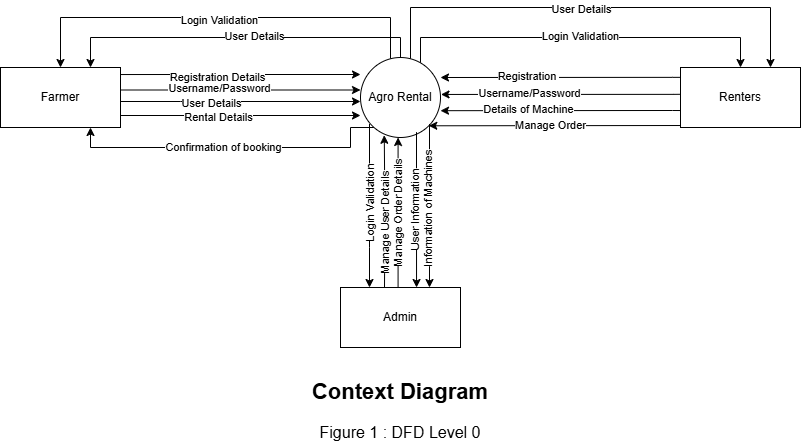

The diagram above was exported from draw.io. Its source (the exported page's mxGraphModel, read from the mxfile embedded in the PNG):
<mxGraphModel dx="1500" dy="1146" grid="1" gridSize="10" guides="1" tooltips="1" connect="1" arrows="1" fold="1" page="0" pageScale="1" pageWidth="827" pageHeight="1169" math="0" shadow="0">
  <root>
    <mxCell id="0" />
    <mxCell id="1" parent="0" />
    <mxCell id="2" style="edgeStyle=orthogonalEdgeStyle;rounded=0;orthogonalLoop=1;jettySize=auto;html=1;entryX=0.75;entryY=0;entryDx=0;entryDy=0;" edge="1" source="12" target="17" parent="1">
      <mxGeometry relative="1" as="geometry">
        <Array as="points">
          <mxPoint x="480" y="-300" />
          <mxPoint x="170" y="-300" />
        </Array>
      </mxGeometry>
    </mxCell>
    <mxCell id="3" value="User Details" style="edgeLabel;html=1;align=center;verticalAlign=middle;resizable=0;points=[];" vertex="1" connectable="0" parent="2">
      <mxGeometry x="-0.0749" y="-2" relative="1" as="geometry">
        <mxPoint as="offset" />
      </mxGeometry>
    </mxCell>
    <mxCell id="4" style="edgeStyle=orthogonalEdgeStyle;rounded=0;orthogonalLoop=1;jettySize=auto;html=1;entryX=0.5;entryY=0;entryDx=0;entryDy=0;" edge="1" source="12" target="17" parent="1">
      <mxGeometry relative="1" as="geometry">
        <Array as="points">
          <mxPoint x="470" y="-320" />
          <mxPoint x="140" y="-320" />
        </Array>
      </mxGeometry>
    </mxCell>
    <mxCell id="5" value="Login Validation" style="edgeLabel;html=1;align=center;verticalAlign=middle;resizable=0;points=[];" vertex="1" connectable="0" parent="4">
      <mxGeometry x="0.0095" y="2" relative="1" as="geometry">
        <mxPoint as="offset" />
      </mxGeometry>
    </mxCell>
    <mxCell id="6" style="edgeStyle=orthogonalEdgeStyle;rounded=0;orthogonalLoop=1;jettySize=auto;html=1;entryX=0.75;entryY=1;entryDx=0;entryDy=0;" edge="1" source="12" target="17" parent="1">
      <mxGeometry relative="1" as="geometry">
        <Array as="points">
          <mxPoint x="430" y="-210" />
          <mxPoint x="430" y="-190" />
          <mxPoint x="170" y="-190" />
        </Array>
      </mxGeometry>
    </mxCell>
    <mxCell id="7" value="Confirmation of booking" style="edgeLabel;html=1;align=center;verticalAlign=middle;resizable=0;points=[];" vertex="1" connectable="0" parent="6">
      <mxGeometry x="0.0578" y="-1" relative="1" as="geometry">
        <mxPoint as="offset" />
      </mxGeometry>
    </mxCell>
    <mxCell id="8" style="edgeStyle=orthogonalEdgeStyle;rounded=0;orthogonalLoop=1;jettySize=auto;html=1;entryX=0.5;entryY=0;entryDx=0;entryDy=0;" edge="1" source="12" target="20" parent="1">
      <mxGeometry relative="1" as="geometry">
        <Array as="points">
          <mxPoint x="500" y="-300" />
          <mxPoint x="820" y="-300" />
        </Array>
      </mxGeometry>
    </mxCell>
    <mxCell id="9" value="Login Validation" style="edgeLabel;html=1;align=center;verticalAlign=middle;resizable=0;points=[];" vertex="1" connectable="0" parent="8">
      <mxGeometry x="-0.0166" y="2" relative="1" as="geometry">
        <mxPoint as="offset" />
      </mxGeometry>
    </mxCell>
    <mxCell id="10" style="edgeStyle=orthogonalEdgeStyle;rounded=0;orthogonalLoop=1;jettySize=auto;html=1;entryX=0.75;entryY=0;entryDx=0;entryDy=0;" edge="1" source="12" target="20" parent="1">
      <mxGeometry relative="1" as="geometry">
        <Array as="points">
          <mxPoint x="490" y="-330" />
          <mxPoint x="850" y="-330" />
        </Array>
      </mxGeometry>
    </mxCell>
    <mxCell id="11" value="User Details" style="edgeLabel;html=1;align=center;verticalAlign=middle;resizable=0;points=[];" vertex="1" connectable="0" parent="10">
      <mxGeometry x="-0.06" y="-1" relative="1" as="geometry">
        <mxPoint as="offset" />
      </mxGeometry>
    </mxCell>
    <mxCell id="12" value="&lt;div&gt;&lt;br&gt;&lt;/div&gt;Agro Rental&lt;div&gt;&lt;br&gt;&lt;/div&gt;" style="ellipse;whiteSpace=wrap;html=1;aspect=fixed;align=center;" vertex="1" parent="1">
      <mxGeometry x="440" y="-280" width="80" height="80" as="geometry" />
    </mxCell>
    <mxCell id="13" style="edgeStyle=orthogonalEdgeStyle;rounded=0;orthogonalLoop=1;jettySize=auto;html=1;" edge="1" parent="1">
      <mxGeometry relative="1" as="geometry">
        <mxPoint x="200" y="-247.5" as="sourcePoint" />
        <mxPoint x="440" y="-247.5" as="targetPoint" />
      </mxGeometry>
    </mxCell>
    <mxCell id="14" value="Username/Password" style="edgeLabel;html=1;align=center;verticalAlign=middle;resizable=0;points=[];" vertex="1" connectable="0" parent="13">
      <mxGeometry x="-0.1762" y="2" relative="1" as="geometry">
        <mxPoint as="offset" />
      </mxGeometry>
    </mxCell>
    <mxCell id="15" style="edgeStyle=orthogonalEdgeStyle;rounded=0;orthogonalLoop=1;jettySize=auto;html=1;" edge="1" parent="1">
      <mxGeometry relative="1" as="geometry">
        <mxPoint x="200" y="-222" as="sourcePoint" />
        <mxPoint x="440" y="-222" as="targetPoint" />
        <Array as="points">
          <mxPoint x="320" y="-222" />
          <mxPoint x="320" y="-222" />
        </Array>
      </mxGeometry>
    </mxCell>
    <mxCell id="16" value="Rental Details" style="edgeLabel;html=1;align=center;verticalAlign=middle;resizable=0;points=[];" vertex="1" connectable="0" parent="15">
      <mxGeometry x="-0.1952" y="-1" relative="1" as="geometry">
        <mxPoint as="offset" />
      </mxGeometry>
    </mxCell>
    <mxCell id="17" value="Farmer" style="rounded=0;whiteSpace=wrap;html=1;" vertex="1" parent="1">
      <mxGeometry x="80" y="-270" width="120" height="60" as="geometry" />
    </mxCell>
    <mxCell id="18" style="edgeStyle=orthogonalEdgeStyle;rounded=0;orthogonalLoop=1;jettySize=auto;html=1;entryX=1;entryY=1;entryDx=0;entryDy=0;exitX=0;exitY=1;exitDx=0;exitDy=0;" edge="1" source="20" target="12" parent="1">
      <mxGeometry relative="1" as="geometry">
        <mxPoint x="771.72" y="-208.28000000000006" as="sourcePoint" />
        <mxPoint x="520.0042712474619" y="-209.99572875253804" as="targetPoint" />
        <Array as="points">
          <mxPoint x="760" y="-212" />
          <mxPoint x="772" y="-212" />
        </Array>
      </mxGeometry>
    </mxCell>
    <mxCell id="19" value="Manage Order" style="edgeLabel;html=1;align=center;verticalAlign=middle;resizable=0;points=[];" vertex="1" connectable="0" parent="18">
      <mxGeometry x="0.133" y="-1" relative="1" as="geometry">
        <mxPoint as="offset" />
      </mxGeometry>
    </mxCell>
    <mxCell id="20" value="Renters" style="rounded=0;whiteSpace=wrap;html=1;" vertex="1" parent="1">
      <mxGeometry x="760" y="-270" width="120" height="60" as="geometry" />
    </mxCell>
    <mxCell id="21" style="edgeStyle=orthogonalEdgeStyle;rounded=0;orthogonalLoop=1;jettySize=auto;html=1;entryX=0.297;entryY=0.972;entryDx=0;entryDy=0;entryPerimeter=0;" edge="1" target="12" parent="1">
      <mxGeometry relative="1" as="geometry">
        <mxPoint x="464" y="-50" as="sourcePoint" />
        <mxPoint x="464" y="-200" as="targetPoint" />
      </mxGeometry>
    </mxCell>
    <mxCell id="22" value="Manage User Details" style="edgeLabel;html=1;align=center;verticalAlign=middle;resizable=0;points=[];rotation=270;" vertex="1" connectable="0" parent="21">
      <mxGeometry x="-0.1511" relative="1" as="geometry">
        <mxPoint as="offset" />
      </mxGeometry>
    </mxCell>
    <mxCell id="23" value="Admin" style="rounded=0;whiteSpace=wrap;html=1;" vertex="1" parent="1">
      <mxGeometry x="420" y="-50" width="120" height="60" as="geometry" />
    </mxCell>
    <mxCell id="24" style="edgeStyle=orthogonalEdgeStyle;rounded=0;orthogonalLoop=1;jettySize=auto;html=1;entryX=0.005;entryY=0.352;entryDx=0;entryDy=0;entryPerimeter=0;" edge="1" parent="1">
      <mxGeometry relative="1" as="geometry">
        <mxPoint x="199.6" y="-262.96" as="sourcePoint" />
        <mxPoint x="440.0000000000001" y="-263.00000000000006" as="targetPoint" />
        <Array as="points">
          <mxPoint x="259.6" y="-262.16" />
        </Array>
      </mxGeometry>
    </mxCell>
    <mxCell id="25" value="Registration Details" style="edgeLabel;html=1;align=center;verticalAlign=middle;resizable=0;points=[];" vertex="1" connectable="0" parent="24">
      <mxGeometry x="-0.1932" y="-2" relative="1" as="geometry">
        <mxPoint as="offset" />
      </mxGeometry>
    </mxCell>
    <mxCell id="26" style="edgeStyle=orthogonalEdgeStyle;rounded=0;orthogonalLoop=1;jettySize=auto;html=1;entryX=0;entryY=0.625;entryDx=0;entryDy=0;entryPerimeter=0;" edge="1" parent="1">
      <mxGeometry relative="1" as="geometry">
        <mxPoint x="200" y="-236" as="sourcePoint" />
        <mxPoint x="440" y="-236" as="targetPoint" />
        <Array as="points">
          <mxPoint x="260" y="-236" />
          <mxPoint x="260" y="-236" />
        </Array>
      </mxGeometry>
    </mxCell>
    <mxCell id="27" value="User Details" style="edgeLabel;html=1;align=center;verticalAlign=middle;resizable=0;points=[];" vertex="1" connectable="0" parent="26">
      <mxGeometry x="-0.2524" y="-1" relative="1" as="geometry">
        <mxPoint as="offset" />
      </mxGeometry>
    </mxCell>
    <mxCell id="28" style="edgeStyle=orthogonalEdgeStyle;rounded=0;orthogonalLoop=1;jettySize=auto;html=1;exitX=-0.021;exitY=0.164;exitDx=0;exitDy=0;exitPerimeter=0;" edge="1" parent="1">
      <mxGeometry relative="1" as="geometry">
        <mxPoint x="759.48" y="-260.16" as="sourcePoint" />
        <mxPoint x="520" y="-260" as="targetPoint" />
        <Array as="points">
          <mxPoint x="752" y="-260" />
        </Array>
      </mxGeometry>
    </mxCell>
    <mxCell id="29" value="Registration&amp;nbsp;" style="edgeLabel;html=1;align=center;verticalAlign=middle;resizable=0;points=[];" vertex="1" connectable="0" parent="28">
      <mxGeometry x="-0.1932" y="-2" relative="1" as="geometry">
        <mxPoint x="-55" as="offset" />
      </mxGeometry>
    </mxCell>
    <mxCell id="30" style="edgeStyle=orthogonalEdgeStyle;rounded=0;orthogonalLoop=1;jettySize=auto;html=1;exitX=-0.021;exitY=0.164;exitDx=0;exitDy=0;exitPerimeter=0;" edge="1" parent="1">
      <mxGeometry relative="1" as="geometry">
        <mxPoint x="760" y="-243.21000000000004" as="sourcePoint" />
        <mxPoint x="520.52" y="-243.05" as="targetPoint" />
        <Array as="points">
          <mxPoint x="752.52" y="-243.05" />
        </Array>
      </mxGeometry>
    </mxCell>
    <mxCell id="31" value="Username/Password" style="edgeLabel;html=1;align=center;verticalAlign=middle;resizable=0;points=[];" vertex="1" connectable="0" parent="30">
      <mxGeometry x="-0.1932" y="-2" relative="1" as="geometry">
        <mxPoint x="-55" as="offset" />
      </mxGeometry>
    </mxCell>
    <mxCell id="32" style="edgeStyle=orthogonalEdgeStyle;rounded=0;orthogonalLoop=1;jettySize=auto;html=1;exitX=-0.021;exitY=0.164;exitDx=0;exitDy=0;exitPerimeter=0;" edge="1" parent="1">
      <mxGeometry relative="1" as="geometry">
        <mxPoint x="759.48" y="-226.97000000000003" as="sourcePoint" />
        <mxPoint x="520" y="-226.81" as="targetPoint" />
        <Array as="points">
          <mxPoint x="752" y="-226.81" />
        </Array>
      </mxGeometry>
    </mxCell>
    <mxCell id="33" value="Details of Machine" style="edgeLabel;html=1;align=center;verticalAlign=middle;resizable=0;points=[];" vertex="1" connectable="0" parent="32">
      <mxGeometry x="-0.1932" y="-2" relative="1" as="geometry">
        <mxPoint x="-55" as="offset" />
      </mxGeometry>
    </mxCell>
    <mxCell id="34" style="edgeStyle=orthogonalEdgeStyle;rounded=0;orthogonalLoop=1;jettySize=auto;html=1;" edge="1" parent="1">
      <mxGeometry relative="1" as="geometry">
        <mxPoint x="477.58" y="-50" as="sourcePoint" />
        <mxPoint x="477.58" y="-200" as="targetPoint" />
      </mxGeometry>
    </mxCell>
    <mxCell id="35" value="Manage Order Details" style="edgeLabel;html=1;align=center;verticalAlign=middle;resizable=0;points=[];rotation=270;" vertex="1" connectable="0" parent="34">
      <mxGeometry x="-0.0067" y="-3" relative="1" as="geometry">
        <mxPoint x="-3" as="offset" />
      </mxGeometry>
    </mxCell>
    <mxCell id="36" style="edgeStyle=orthogonalEdgeStyle;rounded=0;orthogonalLoop=1;jettySize=auto;html=1;entryX=0.667;entryY=0;entryDx=0;entryDy=0;entryPerimeter=0;" edge="1" parent="1">
      <mxGeometry relative="1" as="geometry">
        <mxPoint x="496" y="-205.35898384862247" as="sourcePoint" />
        <mxPoint x="496.03999999999996" y="-50" as="targetPoint" />
        <Array as="points">
          <mxPoint x="496" y="-160" />
          <mxPoint x="496" y="-160" />
        </Array>
      </mxGeometry>
    </mxCell>
    <mxCell id="37" value="User Information" style="edgeLabel;html=1;align=center;verticalAlign=middle;resizable=0;points=[];rotation=270;" vertex="1" connectable="0" parent="36">
      <mxGeometry x="0.0084" y="-1" relative="1" as="geometry">
        <mxPoint as="offset" />
      </mxGeometry>
    </mxCell>
    <mxCell id="38" style="edgeStyle=orthogonalEdgeStyle;rounded=0;orthogonalLoop=1;jettySize=auto;html=1;entryX=0.25;entryY=0;entryDx=0;entryDy=0;" edge="1" parent="1">
      <mxGeometry relative="1" as="geometry">
        <mxPoint x="449" y="-213.5424868893541" as="sourcePoint" />
        <mxPoint x="449" y="-50" as="targetPoint" />
        <Array as="points">
          <mxPoint x="449" y="-90" />
          <mxPoint x="449" y="-90" />
        </Array>
      </mxGeometry>
    </mxCell>
    <mxCell id="39" value="Login Validation" style="edgeLabel;html=1;align=center;verticalAlign=middle;resizable=0;points=[];rotation=270;" vertex="1" connectable="0" parent="38">
      <mxGeometry x="-0.0259" relative="1" as="geometry">
        <mxPoint as="offset" />
      </mxGeometry>
    </mxCell>
    <mxCell id="40" style="edgeStyle=orthogonalEdgeStyle;rounded=0;orthogonalLoop=1;jettySize=auto;html=1;" edge="1" parent="1">
      <mxGeometry relative="1" as="geometry">
        <mxPoint x="509" y="-213.5424868893541" as="sourcePoint" />
        <mxPoint x="509" y="-50" as="targetPoint" />
        <Array as="points">
          <mxPoint x="509" y="-52" />
        </Array>
      </mxGeometry>
    </mxCell>
    <mxCell id="41" value="Information of Machines" style="edgeLabel;html=1;align=center;verticalAlign=middle;resizable=0;points=[];rotation=270;" vertex="1" connectable="0" parent="40">
      <mxGeometry x="0.051" y="-3" relative="1" as="geometry">
        <mxPoint x="2" as="offset" />
      </mxGeometry>
    </mxCell>
    <mxCell id="42" value="&lt;font style=&quot;font-size: 22px;&quot;&gt;&lt;b&gt;Context Diagram&lt;/b&gt;&lt;/font&gt;" style="text;html=1;align=center;verticalAlign=middle;whiteSpace=wrap;rounded=0;" vertex="1" parent="1">
      <mxGeometry x="385" y="40" width="190" height="30" as="geometry" />
    </mxCell>
    <mxCell id="43" value="&lt;font style=&quot;font-size: 16px;&quot;&gt;Figure 1 : DFD Level 0&lt;/font&gt;" style="text;html=1;align=center;verticalAlign=middle;whiteSpace=wrap;rounded=0;" vertex="1" parent="1">
      <mxGeometry x="385" y="80" width="190" height="30" as="geometry" />
    </mxCell>
  </root>
</mxGraphModel>